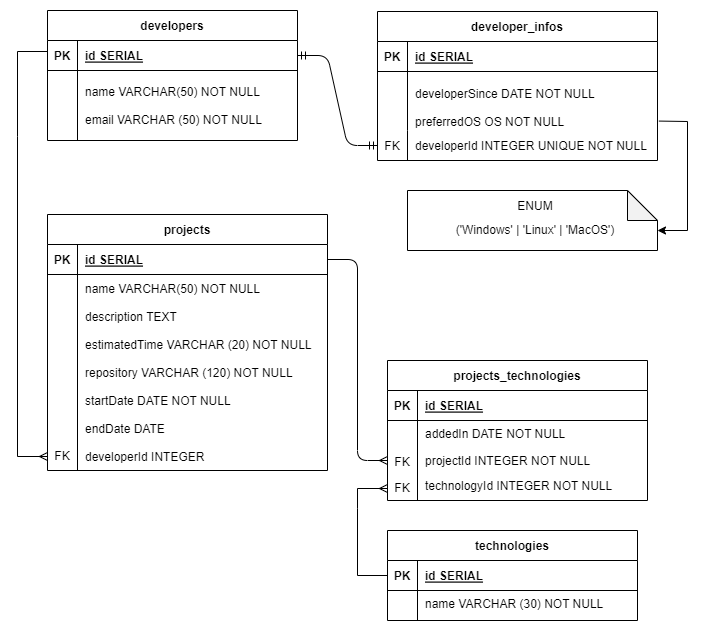

The diagram above was exported from draw.io. Its source (the exported page's mxGraphModel, read from the mxfile embedded in the PNG):
<mxGraphModel dx="1393" dy="758" grid="1" gridSize="10" guides="1" tooltips="1" connect="1" arrows="1" fold="1" page="1" pageScale="1" pageWidth="850" pageHeight="1100" math="0" shadow="0" extFonts="Permanent Marker^https://fonts.googleapis.com/css?family=Permanent+Marker">
  <root>
    <mxCell id="0" />
    <mxCell id="1" parent="0" />
    <mxCell id="C-vyLk0tnHw3VtMMgP7b-1" value="" style="edgeStyle=entityRelationEdgeStyle;endArrow=ERmandOne;startArrow=ERmandOne;endFill=0;startFill=0;" parent="1" source="C-vyLk0tnHw3VtMMgP7b-24" target="C-vyLk0tnHw3VtMMgP7b-6" edge="1">
      <mxGeometry width="100" height="100" relative="1" as="geometry">
        <mxPoint x="340" y="720" as="sourcePoint" />
        <mxPoint x="440" y="620" as="targetPoint" />
      </mxGeometry>
    </mxCell>
    <mxCell id="C-vyLk0tnHw3VtMMgP7b-12" value="" style="edgeStyle=entityRelationEdgeStyle;endArrow=ERmany;startArrow=none;endFill=0;startFill=0;exitX=1;exitY=0.5;exitDx=0;exitDy=0;" parent="1" source="SCIEarGwTfgFv3ozB_8K-6" target="C-vyLk0tnHw3VtMMgP7b-17" edge="1">
      <mxGeometry width="100" height="100" relative="1" as="geometry">
        <mxPoint x="800" y="140" as="sourcePoint" />
        <mxPoint x="460" y="205" as="targetPoint" />
      </mxGeometry>
    </mxCell>
    <mxCell id="C-vyLk0tnHw3VtMMgP7b-2" value="developer_infos" style="shape=table;startSize=30;container=1;collapsible=1;childLayout=tableLayout;fixedRows=1;rowLines=0;fontStyle=1;align=center;resizeLast=1;" parent="1" vertex="1">
      <mxGeometry x="450" y="121" width="280" height="149" as="geometry" />
    </mxCell>
    <mxCell id="C-vyLk0tnHw3VtMMgP7b-3" value="" style="shape=partialRectangle;collapsible=0;dropTarget=0;pointerEvents=0;fillColor=none;points=[[0,0.5],[1,0.5]];portConstraint=eastwest;top=0;left=0;right=0;bottom=1;" parent="C-vyLk0tnHw3VtMMgP7b-2" vertex="1">
      <mxGeometry y="30" width="280" height="30" as="geometry" />
    </mxCell>
    <mxCell id="C-vyLk0tnHw3VtMMgP7b-4" value="PK" style="shape=partialRectangle;overflow=hidden;connectable=0;fillColor=none;top=0;left=0;bottom=0;right=0;fontStyle=1;" parent="C-vyLk0tnHw3VtMMgP7b-3" vertex="1">
      <mxGeometry width="30" height="30" as="geometry">
        <mxRectangle width="30" height="30" as="alternateBounds" />
      </mxGeometry>
    </mxCell>
    <mxCell id="C-vyLk0tnHw3VtMMgP7b-5" value="id SERIAL" style="shape=partialRectangle;overflow=hidden;connectable=0;fillColor=none;top=0;left=0;bottom=0;right=0;align=left;spacingLeft=6;fontStyle=5;" parent="C-vyLk0tnHw3VtMMgP7b-3" vertex="1">
      <mxGeometry x="30" width="250" height="30" as="geometry">
        <mxRectangle width="250" height="30" as="alternateBounds" />
      </mxGeometry>
    </mxCell>
    <mxCell id="C-vyLk0tnHw3VtMMgP7b-9" value="" style="shape=partialRectangle;collapsible=0;dropTarget=0;pointerEvents=0;fillColor=none;points=[[0,0.5],[1,0.5]];portConstraint=eastwest;top=0;left=0;right=0;bottom=0;" parent="C-vyLk0tnHw3VtMMgP7b-2" vertex="1">
      <mxGeometry y="60" width="280" height="59" as="geometry" />
    </mxCell>
    <mxCell id="C-vyLk0tnHw3VtMMgP7b-10" value="" style="shape=partialRectangle;overflow=hidden;connectable=0;fillColor=none;top=0;left=0;bottom=0;right=0;" parent="C-vyLk0tnHw3VtMMgP7b-9" vertex="1">
      <mxGeometry width="30" height="59" as="geometry">
        <mxRectangle width="30" height="59" as="alternateBounds" />
      </mxGeometry>
    </mxCell>
    <mxCell id="C-vyLk0tnHw3VtMMgP7b-11" value="&#10;developerSince DATE NOT NULL&#10;&#10;preferredOS OS NOT NULL&#10;" style="shape=partialRectangle;overflow=hidden;connectable=0;fillColor=none;top=0;left=0;bottom=0;right=0;align=left;spacingLeft=6;" parent="C-vyLk0tnHw3VtMMgP7b-9" vertex="1">
      <mxGeometry x="30" width="250" height="59" as="geometry">
        <mxRectangle width="250" height="59" as="alternateBounds" />
      </mxGeometry>
    </mxCell>
    <mxCell id="C-vyLk0tnHw3VtMMgP7b-6" value="" style="shape=partialRectangle;collapsible=0;dropTarget=0;pointerEvents=0;fillColor=none;points=[[0,0.5],[1,0.5]];portConstraint=eastwest;top=0;left=0;right=0;bottom=0;" parent="C-vyLk0tnHw3VtMMgP7b-2" vertex="1">
      <mxGeometry y="119" width="280" height="30" as="geometry" />
    </mxCell>
    <mxCell id="C-vyLk0tnHw3VtMMgP7b-7" value="FK" style="shape=partialRectangle;overflow=hidden;connectable=0;fillColor=none;top=0;left=0;bottom=0;right=0;" parent="C-vyLk0tnHw3VtMMgP7b-6" vertex="1">
      <mxGeometry width="30" height="30" as="geometry">
        <mxRectangle width="30" height="30" as="alternateBounds" />
      </mxGeometry>
    </mxCell>
    <mxCell id="C-vyLk0tnHw3VtMMgP7b-8" value="developerId INTEGER UNIQUE NOT NULL" style="shape=partialRectangle;overflow=hidden;connectable=0;fillColor=none;top=0;left=0;bottom=0;right=0;align=left;spacingLeft=6;spacing=2;fontSize=12;" parent="C-vyLk0tnHw3VtMMgP7b-6" vertex="1">
      <mxGeometry x="30" width="250" height="30" as="geometry">
        <mxRectangle width="250" height="30" as="alternateBounds" />
      </mxGeometry>
    </mxCell>
    <mxCell id="C-vyLk0tnHw3VtMMgP7b-13" value="projects_technologies" style="shape=table;startSize=30;container=1;collapsible=1;childLayout=tableLayout;fixedRows=1;rowLines=0;fontStyle=1;align=center;resizeLast=1;" parent="1" vertex="1">
      <mxGeometry x="460" y="470" width="260" height="140" as="geometry" />
    </mxCell>
    <mxCell id="C-vyLk0tnHw3VtMMgP7b-14" value="" style="shape=partialRectangle;collapsible=0;dropTarget=0;pointerEvents=0;fillColor=none;points=[[0,0.5],[1,0.5]];portConstraint=eastwest;top=0;left=0;right=0;bottom=1;" parent="C-vyLk0tnHw3VtMMgP7b-13" vertex="1">
      <mxGeometry y="30" width="260" height="30" as="geometry" />
    </mxCell>
    <mxCell id="C-vyLk0tnHw3VtMMgP7b-15" value="PK" style="shape=partialRectangle;overflow=hidden;connectable=0;fillColor=none;top=0;left=0;bottom=0;right=0;fontStyle=1;" parent="C-vyLk0tnHw3VtMMgP7b-14" vertex="1">
      <mxGeometry width="30" height="30" as="geometry">
        <mxRectangle width="30" height="30" as="alternateBounds" />
      </mxGeometry>
    </mxCell>
    <mxCell id="C-vyLk0tnHw3VtMMgP7b-16" value="id SERIAL" style="shape=partialRectangle;overflow=hidden;connectable=0;fillColor=none;top=0;left=0;bottom=0;right=0;align=left;spacingLeft=6;fontStyle=5;" parent="C-vyLk0tnHw3VtMMgP7b-14" vertex="1">
      <mxGeometry x="30" width="230" height="30" as="geometry">
        <mxRectangle width="230" height="30" as="alternateBounds" />
      </mxGeometry>
    </mxCell>
    <mxCell id="C-vyLk0tnHw3VtMMgP7b-17" value="" style="shape=partialRectangle;collapsible=0;dropTarget=0;pointerEvents=0;fillColor=none;points=[[0,0.5],[1,0.5]];portConstraint=eastwest;top=0;left=0;right=0;bottom=0;" parent="C-vyLk0tnHw3VtMMgP7b-13" vertex="1">
      <mxGeometry y="60" width="260" height="80" as="geometry" />
    </mxCell>
    <mxCell id="C-vyLk0tnHw3VtMMgP7b-18" value="" style="shape=partialRectangle;overflow=hidden;connectable=0;fillColor=none;top=0;left=0;bottom=0;right=0;" parent="C-vyLk0tnHw3VtMMgP7b-17" vertex="1">
      <mxGeometry width="30" height="80" as="geometry">
        <mxRectangle width="30" height="80" as="alternateBounds" />
      </mxGeometry>
    </mxCell>
    <mxCell id="C-vyLk0tnHw3VtMMgP7b-19" value="addedIn DATE NOT NULL" style="shape=partialRectangle;overflow=hidden;connectable=0;fillColor=none;top=0;left=0;bottom=0;right=0;align=left;spacingLeft=6;verticalAlign=top;" parent="C-vyLk0tnHw3VtMMgP7b-17" vertex="1">
      <mxGeometry x="30" width="230" height="80" as="geometry">
        <mxRectangle width="230" height="80" as="alternateBounds" />
      </mxGeometry>
    </mxCell>
    <mxCell id="C-vyLk0tnHw3VtMMgP7b-23" value="developers" style="shape=table;startSize=30;container=1;collapsible=1;childLayout=tableLayout;fixedRows=1;rowLines=0;fontStyle=1;align=center;resizeLast=1;" parent="1" vertex="1">
      <mxGeometry x="120" y="120" width="250" height="130" as="geometry">
        <mxRectangle x="120" y="120" width="100" height="30" as="alternateBounds" />
      </mxGeometry>
    </mxCell>
    <mxCell id="C-vyLk0tnHw3VtMMgP7b-24" value="" style="shape=partialRectangle;collapsible=0;dropTarget=0;pointerEvents=0;fillColor=none;points=[[0,0.5],[1,0.5]];portConstraint=eastwest;top=0;left=0;right=0;bottom=1;" parent="C-vyLk0tnHw3VtMMgP7b-23" vertex="1">
      <mxGeometry y="30" width="250" height="30" as="geometry" />
    </mxCell>
    <mxCell id="C-vyLk0tnHw3VtMMgP7b-25" value="PK" style="shape=partialRectangle;overflow=hidden;connectable=0;fillColor=none;top=0;left=0;bottom=0;right=0;fontStyle=1;" parent="C-vyLk0tnHw3VtMMgP7b-24" vertex="1">
      <mxGeometry width="30" height="30" as="geometry">
        <mxRectangle width="30" height="30" as="alternateBounds" />
      </mxGeometry>
    </mxCell>
    <mxCell id="C-vyLk0tnHw3VtMMgP7b-26" value="id SERIAL" style="shape=partialRectangle;overflow=hidden;connectable=0;fillColor=none;top=0;left=0;bottom=0;right=0;align=left;spacingLeft=6;fontStyle=5;" parent="C-vyLk0tnHw3VtMMgP7b-24" vertex="1">
      <mxGeometry x="30" width="220" height="30" as="geometry">
        <mxRectangle width="220" height="30" as="alternateBounds" />
      </mxGeometry>
    </mxCell>
    <mxCell id="C-vyLk0tnHw3VtMMgP7b-27" value="" style="shape=partialRectangle;collapsible=0;dropTarget=0;pointerEvents=0;fillColor=none;points=[[0,0.5],[1,0.5]];portConstraint=eastwest;top=0;left=0;right=0;bottom=0;" parent="C-vyLk0tnHw3VtMMgP7b-23" vertex="1">
      <mxGeometry y="60" width="250" height="70" as="geometry" />
    </mxCell>
    <mxCell id="C-vyLk0tnHw3VtMMgP7b-28" value="" style="shape=partialRectangle;overflow=hidden;connectable=0;fillColor=none;top=0;left=0;bottom=0;right=0;" parent="C-vyLk0tnHw3VtMMgP7b-27" vertex="1">
      <mxGeometry width="30" height="70" as="geometry">
        <mxRectangle width="30" height="70" as="alternateBounds" />
      </mxGeometry>
    </mxCell>
    <mxCell id="C-vyLk0tnHw3VtMMgP7b-29" value="name VARCHAR(50) NOT NULL&#10;&#10;email VARCHAR (50) NOT NULL" style="shape=partialRectangle;overflow=hidden;connectable=0;fillColor=none;top=0;left=0;bottom=0;right=0;align=left;spacingLeft=6;" parent="C-vyLk0tnHw3VtMMgP7b-27" vertex="1">
      <mxGeometry x="30" width="220" height="70" as="geometry">
        <mxRectangle width="220" height="70" as="alternateBounds" />
      </mxGeometry>
    </mxCell>
    <mxCell id="SCIEarGwTfgFv3ozB_8K-1" value="" style="shape=note;whiteSpace=wrap;html=1;backgroundOutline=1;darkOpacity=0.05;" parent="1" vertex="1">
      <mxGeometry x="480" y="300" width="250" height="60" as="geometry" />
    </mxCell>
    <mxCell id="SCIEarGwTfgFv3ozB_8K-5" value="projects" style="shape=table;startSize=30;container=1;collapsible=1;childLayout=tableLayout;fixedRows=1;rowLines=0;fontStyle=1;align=center;resizeLast=1;" parent="1" vertex="1">
      <mxGeometry x="120" y="324" width="280" height="256.00000000000045" as="geometry">
        <mxRectangle x="120" y="120" width="100" height="30" as="alternateBounds" />
      </mxGeometry>
    </mxCell>
    <mxCell id="SCIEarGwTfgFv3ozB_8K-6" value="" style="shape=partialRectangle;collapsible=0;dropTarget=0;pointerEvents=0;fillColor=none;points=[[0,0.5],[1,0.5]];portConstraint=eastwest;top=0;left=0;right=0;bottom=1;" parent="SCIEarGwTfgFv3ozB_8K-5" vertex="1">
      <mxGeometry y="30" width="280" height="30" as="geometry" />
    </mxCell>
    <mxCell id="SCIEarGwTfgFv3ozB_8K-7" value="PK" style="shape=partialRectangle;overflow=hidden;connectable=0;fillColor=none;top=0;left=0;bottom=0;right=0;fontStyle=1;" parent="SCIEarGwTfgFv3ozB_8K-6" vertex="1">
      <mxGeometry width="30" height="30" as="geometry">
        <mxRectangle width="30" height="30" as="alternateBounds" />
      </mxGeometry>
    </mxCell>
    <mxCell id="SCIEarGwTfgFv3ozB_8K-8" value="id SERIAL" style="shape=partialRectangle;overflow=hidden;connectable=0;fillColor=none;top=0;left=0;bottom=0;right=0;align=left;spacingLeft=6;fontStyle=5;" parent="SCIEarGwTfgFv3ozB_8K-6" vertex="1">
      <mxGeometry x="30" width="250" height="30" as="geometry">
        <mxRectangle width="250" height="30" as="alternateBounds" />
      </mxGeometry>
    </mxCell>
    <mxCell id="SCIEarGwTfgFv3ozB_8K-9" value="" style="shape=partialRectangle;collapsible=0;dropTarget=0;pointerEvents=0;fillColor=none;points=[[0,0.5],[1,0.5]];portConstraint=eastwest;top=0;left=0;right=0;bottom=0;" parent="SCIEarGwTfgFv3ozB_8K-5" vertex="1">
      <mxGeometry y="60" width="280" height="196" as="geometry" />
    </mxCell>
    <mxCell id="SCIEarGwTfgFv3ozB_8K-10" value="" style="shape=partialRectangle;overflow=hidden;connectable=0;fillColor=none;top=0;left=0;bottom=0;right=0;" parent="SCIEarGwTfgFv3ozB_8K-9" vertex="1">
      <mxGeometry width="30" height="196" as="geometry">
        <mxRectangle width="30" height="196" as="alternateBounds" />
      </mxGeometry>
    </mxCell>
    <mxCell id="SCIEarGwTfgFv3ozB_8K-11" value="name VARCHAR(50) NOT NULL&#10;&#10;description TEXT&#10;&#10;estimatedTime VARCHAR (20) NOT NULL&#10;&#10;repository VARCHAR (120) NOT NULL&#10;&#10;startDate DATE NOT NULL&#10;&#10;endDate DATE&#10;&#10;developerId INTEGER" style="shape=partialRectangle;overflow=hidden;connectable=0;fillColor=none;top=0;left=0;bottom=0;right=0;align=left;spacingLeft=6;" parent="SCIEarGwTfgFv3ozB_8K-9" vertex="1">
      <mxGeometry x="30" width="250" height="196" as="geometry">
        <mxRectangle width="250" height="196" as="alternateBounds" />
      </mxGeometry>
    </mxCell>
    <mxCell id="SCIEarGwTfgFv3ozB_8K-17" value="('Windows' | 'Linux' | 'MacOS')" style="shape=partialRectangle;overflow=hidden;connectable=0;fillColor=none;top=0;left=0;bottom=0;right=0;align=center;spacingLeft=6;spacing=2;fontSize=12;" parent="1" vertex="1">
      <mxGeometry x="480" y="324" width="250" height="30" as="geometry">
        <mxRectangle width="250" height="30" as="alternateBounds" />
      </mxGeometry>
    </mxCell>
    <mxCell id="SCIEarGwTfgFv3ozB_8K-18" value="ENUM" style="shape=partialRectangle;overflow=hidden;connectable=0;fillColor=none;top=0;left=0;bottom=0;right=0;align=center;spacingLeft=6;spacing=2;fontSize=12;" parent="1" vertex="1">
      <mxGeometry x="480" y="300" width="250" height="30" as="geometry">
        <mxRectangle width="250" height="30" as="alternateBounds" />
      </mxGeometry>
    </mxCell>
    <mxCell id="SCIEarGwTfgFv3ozB_8K-19" value="" style="endArrow=classic;html=1;rounded=0;exitX=1.005;exitY=0.891;exitDx=0;exitDy=0;exitPerimeter=0;" parent="1" edge="1">
      <mxGeometry width="50" height="50" relative="1" as="geometry">
        <mxPoint x="731.4000000000001" y="230.56899999999996" as="sourcePoint" />
        <mxPoint x="730" y="340" as="targetPoint" />
        <Array as="points">
          <mxPoint x="760" y="231" />
          <mxPoint x="760" y="340" />
        </Array>
      </mxGeometry>
    </mxCell>
    <mxCell id="SCIEarGwTfgFv3ozB_8K-20" value="FK" style="shape=partialRectangle;overflow=hidden;connectable=0;fillColor=none;top=0;left=0;bottom=0;right=0;" parent="1" vertex="1">
      <mxGeometry x="460" y="556" width="30" height="30" as="geometry">
        <mxRectangle width="30" height="30" as="alternateBounds" />
      </mxGeometry>
    </mxCell>
    <mxCell id="SCIEarGwTfgFv3ozB_8K-21" value="projectId INTEGER NOT NULL" style="shape=partialRectangle;overflow=hidden;connectable=0;fillColor=none;top=0;left=0;bottom=0;right=0;align=left;spacingLeft=6;" parent="1" vertex="1">
      <mxGeometry x="490" y="553" width="230" height="34" as="geometry">
        <mxRectangle width="220" height="30" as="alternateBounds" />
      </mxGeometry>
    </mxCell>
    <mxCell id="SCIEarGwTfgFv3ozB_8K-22" value="FK" style="shape=partialRectangle;overflow=hidden;connectable=0;fillColor=none;top=0;left=0;bottom=0;right=0;" parent="1" vertex="1">
      <mxGeometry x="460" y="582" width="30" height="30" as="geometry">
        <mxRectangle width="30" height="30" as="alternateBounds" />
      </mxGeometry>
    </mxCell>
    <mxCell id="SCIEarGwTfgFv3ozB_8K-23" value="technologyId INTEGER NOT NULL" style="shape=partialRectangle;overflow=hidden;connectable=0;fillColor=none;top=0;left=0;bottom=0;right=0;align=left;spacingLeft=6;" parent="1" vertex="1">
      <mxGeometry x="490" y="578" width="220" height="34" as="geometry">
        <mxRectangle width="220" height="30" as="alternateBounds" />
      </mxGeometry>
    </mxCell>
    <mxCell id="SCIEarGwTfgFv3ozB_8K-24" value="technologies" style="shape=table;startSize=30;container=1;collapsible=1;childLayout=tableLayout;fixedRows=1;rowLines=0;fontStyle=1;align=center;resizeLast=1;" parent="1" vertex="1">
      <mxGeometry x="460" y="640" width="250" height="90" as="geometry" />
    </mxCell>
    <mxCell id="SCIEarGwTfgFv3ozB_8K-25" value="" style="shape=partialRectangle;collapsible=0;dropTarget=0;pointerEvents=0;fillColor=none;points=[[0,0.5],[1,0.5]];portConstraint=eastwest;top=0;left=0;right=0;bottom=1;" parent="SCIEarGwTfgFv3ozB_8K-24" vertex="1">
      <mxGeometry y="30" width="250" height="30" as="geometry" />
    </mxCell>
    <mxCell id="SCIEarGwTfgFv3ozB_8K-26" value="PK" style="shape=partialRectangle;overflow=hidden;connectable=0;fillColor=none;top=0;left=0;bottom=0;right=0;fontStyle=1;" parent="SCIEarGwTfgFv3ozB_8K-25" vertex="1">
      <mxGeometry width="30" height="30" as="geometry">
        <mxRectangle width="30" height="30" as="alternateBounds" />
      </mxGeometry>
    </mxCell>
    <mxCell id="SCIEarGwTfgFv3ozB_8K-27" value="id SERIAL" style="shape=partialRectangle;overflow=hidden;connectable=0;fillColor=none;top=0;left=0;bottom=0;right=0;align=left;spacingLeft=6;fontStyle=5;" parent="SCIEarGwTfgFv3ozB_8K-25" vertex="1">
      <mxGeometry x="30" width="220" height="30" as="geometry">
        <mxRectangle width="220" height="30" as="alternateBounds" />
      </mxGeometry>
    </mxCell>
    <mxCell id="SCIEarGwTfgFv3ozB_8K-28" value="" style="shape=partialRectangle;collapsible=0;dropTarget=0;pointerEvents=0;fillColor=none;points=[[0,0.5],[1,0.5]];portConstraint=eastwest;top=0;left=0;right=0;bottom=0;" parent="SCIEarGwTfgFv3ozB_8K-24" vertex="1">
      <mxGeometry y="60" width="250" height="30" as="geometry" />
    </mxCell>
    <mxCell id="SCIEarGwTfgFv3ozB_8K-29" value="" style="shape=partialRectangle;overflow=hidden;connectable=0;fillColor=none;top=0;left=0;bottom=0;right=0;" parent="SCIEarGwTfgFv3ozB_8K-28" vertex="1">
      <mxGeometry width="30" height="30" as="geometry">
        <mxRectangle width="30" height="30" as="alternateBounds" />
      </mxGeometry>
    </mxCell>
    <mxCell id="SCIEarGwTfgFv3ozB_8K-30" value="name VARCHAR (30) NOT NULL" style="shape=partialRectangle;overflow=hidden;connectable=0;fillColor=none;top=0;left=0;bottom=0;right=0;align=left;spacingLeft=6;verticalAlign=top;" parent="SCIEarGwTfgFv3ozB_8K-28" vertex="1">
      <mxGeometry x="30" width="220" height="30" as="geometry">
        <mxRectangle width="220" height="30" as="alternateBounds" />
      </mxGeometry>
    </mxCell>
    <mxCell id="SCIEarGwTfgFv3ozB_8K-35" value="" style="endArrow=none;html=1;rounded=0;entryX=0;entryY=0.5;entryDx=0;entryDy=0;endFill=0;startArrow=ERmany;startFill=0;" parent="1" target="SCIEarGwTfgFv3ozB_8K-25" edge="1">
      <mxGeometry width="50" height="50" relative="1" as="geometry">
        <mxPoint x="460" y="598" as="sourcePoint" />
        <mxPoint x="460" y="683" as="targetPoint" />
        <Array as="points">
          <mxPoint x="430" y="598" />
          <mxPoint x="430" y="618" />
          <mxPoint x="430" y="685" />
        </Array>
      </mxGeometry>
    </mxCell>
    <mxCell id="SCIEarGwTfgFv3ozB_8K-36" value="FK" style="shape=partialRectangle;overflow=hidden;connectable=0;fillColor=none;top=0;left=0;bottom=0;right=0;" parent="1" vertex="1">
      <mxGeometry x="120" y="550" width="30" height="30" as="geometry">
        <mxRectangle width="30" height="30" as="alternateBounds" />
      </mxGeometry>
    </mxCell>
    <mxCell id="SCIEarGwTfgFv3ozB_8K-37" value="" style="endArrow=ERmany;html=1;rounded=0;exitX=0;exitY=0.5;exitDx=0;exitDy=0;endFill=0;strokeWidth=1;" parent="1" edge="1">
      <mxGeometry width="50" height="50" relative="1" as="geometry">
        <mxPoint x="120" y="161.00000000000003" as="sourcePoint" />
        <mxPoint x="120" y="566" as="targetPoint" />
        <Array as="points">
          <mxPoint x="90" y="161" />
          <mxPoint x="90" y="246" />
          <mxPoint x="90" y="566" />
        </Array>
      </mxGeometry>
    </mxCell>
  </root>
</mxGraphModel>